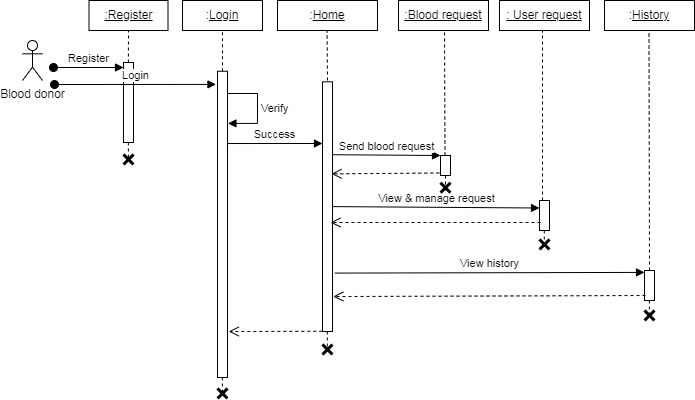

The diagram above was exported from draw.io. Its source (the exported page's mxGraphModel, read from the mxfile embedded in the PNG):
<mxGraphModel dx="1730" dy="465" grid="1" gridSize="10" guides="1" tooltips="1" connect="1" arrows="1" fold="1" page="1" pageScale="1" pageWidth="850" pageHeight="1100" math="0" shadow="0">
  <root>
    <mxCell id="0" />
    <mxCell id="1" parent="0" />
    <mxCell id="g84uE4WMRpKjd-kKHavS-1" value=":&lt;u&gt;Login&lt;/u&gt;" style="rounded=0;whiteSpace=wrap;html=1;" parent="1" vertex="1">
      <mxGeometry x="170" y="20" width="80" height="30" as="geometry" />
    </mxCell>
    <mxCell id="g84uE4WMRpKjd-kKHavS-2" value=":&lt;u&gt;Home&lt;/u&gt;" style="rounded=0;whiteSpace=wrap;html=1;" parent="1" vertex="1">
      <mxGeometry x="265" y="20" width="100" height="30" as="geometry" />
    </mxCell>
    <mxCell id="g84uE4WMRpKjd-kKHavS-3" value="&lt;u&gt;:Blood request&lt;/u&gt;" style="rounded=0;whiteSpace=wrap;html=1;" parent="1" vertex="1">
      <mxGeometry x="386" y="20" width="90" height="30" as="geometry" />
    </mxCell>
    <mxCell id="g84uE4WMRpKjd-kKHavS-4" value="&lt;u&gt;: User&amp;nbsp;request&lt;/u&gt;" style="rounded=0;whiteSpace=wrap;html=1;" parent="1" vertex="1">
      <mxGeometry x="487" y="20" width="90" height="30" as="geometry" />
    </mxCell>
    <mxCell id="g84uE4WMRpKjd-kKHavS-5" value="Blood donor" style="shape=umlActor;verticalLabelPosition=bottom;verticalAlign=top;html=1;outlineConnect=0;" parent="1" vertex="1">
      <mxGeometry x="10" y="60" width="20" height="40" as="geometry" />
    </mxCell>
    <mxCell id="g84uE4WMRpKjd-kKHavS-6" value="" style="rounded=0;whiteSpace=wrap;html=1;rotation=90;" parent="1" vertex="1">
      <mxGeometry x="56.88" y="238.87" width="306.25" height="10" as="geometry" />
    </mxCell>
    <mxCell id="g84uE4WMRpKjd-kKHavS-7" value="" style="endArrow=none;dashed=1;html=1;rounded=0;entryX=0.5;entryY=1;entryDx=0;entryDy=0;exitX=0;exitY=0.5;exitDx=0;exitDy=0;" parent="1" source="g84uE4WMRpKjd-kKHavS-6" target="g84uE4WMRpKjd-kKHavS-1" edge="1">
      <mxGeometry width="50" height="50" relative="1" as="geometry">
        <mxPoint x="20" y="470" as="sourcePoint" />
        <mxPoint x="140" y="60" as="targetPoint" />
      </mxGeometry>
    </mxCell>
    <mxCell id="g84uE4WMRpKjd-kKHavS-8" value="" style="rounded=0;whiteSpace=wrap;html=1;rotation=90;" parent="1" vertex="1">
      <mxGeometry x="190.15" y="221.16" width="249.69" height="10" as="geometry" />
    </mxCell>
    <mxCell id="g84uE4WMRpKjd-kKHavS-9" value="Success" style="html=1;verticalAlign=bottom;endArrow=block;curved=0;rounded=0;exitX=0.236;exitY=-0.013;exitDx=0;exitDy=0;exitPerimeter=0;" parent="1" source="g84uE4WMRpKjd-kKHavS-6" edge="1">
      <mxGeometry width="80" relative="1" as="geometry">
        <mxPoint x="220" y="160" as="sourcePoint" />
        <mxPoint x="310" y="163" as="targetPoint" />
      </mxGeometry>
    </mxCell>
    <mxCell id="g84uE4WMRpKjd-kKHavS-10" value="" style="rounded=0;whiteSpace=wrap;html=1;rotation=90;" parent="1" vertex="1">
      <mxGeometry x="423" y="180" width="20" height="10" as="geometry" />
    </mxCell>
    <mxCell id="g84uE4WMRpKjd-kKHavS-11" value="" style="endArrow=none;dashed=1;html=1;rounded=0;entryX=0.5;entryY=1;entryDx=0;entryDy=0;" parent="1" edge="1">
      <mxGeometry width="50" height="50" relative="1" as="geometry">
        <mxPoint x="315" y="100" as="sourcePoint" />
        <mxPoint x="314.58" y="50" as="targetPoint" />
      </mxGeometry>
    </mxCell>
    <mxCell id="g84uE4WMRpKjd-kKHavS-12" value="" style="endArrow=none;dashed=1;html=1;rounded=0;entryX=0.5;entryY=1;entryDx=0;entryDy=0;exitX=0;exitY=0.75;exitDx=0;exitDy=0;" parent="1" edge="1">
      <mxGeometry width="50" height="50" relative="1" as="geometry">
        <mxPoint x="432.5" y="175" as="sourcePoint" />
        <mxPoint x="432" y="50" as="targetPoint" />
      </mxGeometry>
    </mxCell>
    <mxCell id="g84uE4WMRpKjd-kKHavS-13" value="Send blood request" style="html=1;verticalAlign=bottom;endArrow=block;curved=0;rounded=0;entryX=0;entryY=1;entryDx=0;entryDy=0;exitX=0.292;exitY=-0.017;exitDx=0;exitDy=0;exitPerimeter=0;" parent="1" source="g84uE4WMRpKjd-kKHavS-8" target="g84uE4WMRpKjd-kKHavS-10" edge="1">
      <mxGeometry width="80" relative="1" as="geometry">
        <mxPoint x="320" y="178" as="sourcePoint" />
        <mxPoint x="420" y="177.59000000000003" as="targetPoint" />
      </mxGeometry>
    </mxCell>
    <mxCell id="g84uE4WMRpKjd-kKHavS-14" value="" style="html=1;verticalAlign=bottom;endArrow=open;dashed=1;endSize=8;curved=0;rounded=0;entryX=0.092;entryY=0.063;entryDx=0;entryDy=0;entryPerimeter=0;exitX=0.875;exitY=1.117;exitDx=0;exitDy=0;exitPerimeter=0;" parent="1" source="g84uE4WMRpKjd-kKHavS-10" edge="1">
      <mxGeometry relative="1" as="geometry">
        <mxPoint x="420" y="193" as="sourcePoint" />
        <mxPoint x="318.9999999999999" y="193.36" as="targetPoint" />
      </mxGeometry>
    </mxCell>
    <mxCell id="g84uE4WMRpKjd-kKHavS-15" value="" style="endArrow=none;dashed=1;html=1;rounded=0;entryX=0.5;entryY=1;entryDx=0;entryDy=0;" parent="1" edge="1">
      <mxGeometry width="50" height="50" relative="1" as="geometry">
        <mxPoint x="530" y="220" as="sourcePoint" />
        <mxPoint x="530" y="50" as="targetPoint" />
      </mxGeometry>
    </mxCell>
    <mxCell id="g84uE4WMRpKjd-kKHavS-16" value="" style="rounded=0;whiteSpace=wrap;html=1;rotation=90;" parent="1" vertex="1">
      <mxGeometry x="517" y="230" width="30" height="10" as="geometry" />
    </mxCell>
    <mxCell id="g84uE4WMRpKjd-kKHavS-17" value="View &amp;amp; manage request" style="html=1;verticalAlign=bottom;endArrow=block;curved=0;rounded=0;entryX=0.25;entryY=1;entryDx=0;entryDy=0;" parent="1" target="g84uE4WMRpKjd-kKHavS-16" edge="1">
      <mxGeometry width="80" relative="1" as="geometry">
        <mxPoint x="320" y="226.1" as="sourcePoint" />
        <mxPoint x="510" y="228" as="targetPoint" />
      </mxGeometry>
    </mxCell>
    <mxCell id="g84uE4WMRpKjd-kKHavS-18" value="" style="html=1;verticalAlign=bottom;endArrow=open;dashed=1;endSize=8;curved=0;rounded=0;" parent="1" edge="1">
      <mxGeometry relative="1" as="geometry">
        <mxPoint x="528" y="242" as="sourcePoint" />
        <mxPoint x="318" y="242" as="targetPoint" />
      </mxGeometry>
    </mxCell>
    <mxCell id="g84uE4WMRpKjd-kKHavS-20" value="" style="shape=umlDestroy;whiteSpace=wrap;html=1;strokeWidth=3;targetShapes=umlLifeline;" parent="1" vertex="1">
      <mxGeometry x="527" y="259" width="10" height="10" as="geometry" />
    </mxCell>
    <mxCell id="g84uE4WMRpKjd-kKHavS-21" value="" style="shape=umlDestroy;whiteSpace=wrap;html=1;strokeWidth=3;targetShapes=umlLifeline;" parent="1" vertex="1">
      <mxGeometry x="205" y="408" width="10" height="10" as="geometry" />
    </mxCell>
    <mxCell id="g84uE4WMRpKjd-kKHavS-22" value="" style="endArrow=none;dashed=1;html=1;rounded=0;entryX=1;entryY=0.5;entryDx=0;entryDy=0;" parent="1" edge="1">
      <mxGeometry width="50" height="50" relative="1" as="geometry">
        <mxPoint x="531.8" y="265" as="sourcePoint" />
        <mxPoint x="531.8" y="250" as="targetPoint" />
      </mxGeometry>
    </mxCell>
    <mxCell id="g84uE4WMRpKjd-kKHavS-23" value="" style="endArrow=none;dashed=1;html=1;rounded=0;entryX=1;entryY=0.5;entryDx=0;entryDy=0;" parent="1" edge="1">
      <mxGeometry width="50" height="50" relative="1" as="geometry">
        <mxPoint x="314.84" y="366" as="sourcePoint" />
        <mxPoint x="314.84" y="351" as="targetPoint" />
      </mxGeometry>
    </mxCell>
    <mxCell id="g84uE4WMRpKjd-kKHavS-24" value="" style="shape=umlDestroy;whiteSpace=wrap;html=1;strokeWidth=3;targetShapes=umlLifeline;" parent="1" vertex="1">
      <mxGeometry x="309.99" y="364" width="10" height="10" as="geometry" />
    </mxCell>
    <mxCell id="g84uE4WMRpKjd-kKHavS-25" value="" style="html=1;points=[[0,0,0,0,5],[0,1,0,0,-5],[1,0,0,0,5],[1,1,0,0,-5]];perimeter=orthogonalPerimeter;outlineConnect=0;targetShapes=umlLifeline;portConstraint=eastwest;newEdgeStyle={&quot;curved&quot;:0,&quot;rounded&quot;:0};" parent="1" vertex="1">
      <mxGeometry x="111" y="82" width="10" height="80" as="geometry" />
    </mxCell>
    <mxCell id="g84uE4WMRpKjd-kKHavS-26" value="Register" style="html=1;verticalAlign=bottom;startArrow=oval;endArrow=block;startSize=8;curved=0;rounded=0;entryX=0;entryY=0;entryDx=0;entryDy=5;" parent="1" target="g84uE4WMRpKjd-kKHavS-25" edge="1">
      <mxGeometry relative="1" as="geometry">
        <mxPoint x="41" y="87" as="sourcePoint" />
      </mxGeometry>
    </mxCell>
    <mxCell id="g84uE4WMRpKjd-kKHavS-27" value="&lt;u&gt;:Register&lt;/u&gt;" style="rounded=0;whiteSpace=wrap;html=1;" parent="1" vertex="1">
      <mxGeometry x="76.5" y="20" width="79" height="30" as="geometry" />
    </mxCell>
    <mxCell id="g84uE4WMRpKjd-kKHavS-28" value="" style="endArrow=none;dashed=1;html=1;rounded=0;entryX=0.5;entryY=1;entryDx=0;entryDy=0;" parent="1" target="g84uE4WMRpKjd-kKHavS-27" edge="1">
      <mxGeometry width="50" height="50" relative="1" as="geometry">
        <mxPoint x="115.87" y="82" as="sourcePoint" />
        <mxPoint x="115.87" y="52" as="targetPoint" />
      </mxGeometry>
    </mxCell>
    <mxCell id="g84uE4WMRpKjd-kKHavS-29" value="Verify" style="html=1;align=left;spacingLeft=2;endArrow=block;rounded=0;edgeStyle=orthogonalEdgeStyle;curved=0;rounded=0;entryX=0.087;entryY=-0.042;entryDx=0;entryDy=0;entryPerimeter=0;" parent="1" edge="1">
      <mxGeometry relative="1" as="geometry">
        <mxPoint x="214.99" y="113" as="sourcePoint" />
        <Array as="points">
          <mxPoint x="245" y="113" />
          <mxPoint x="245" y="143" />
        </Array>
        <mxPoint x="215.42000000000002" y="142.89749999999992" as="targetPoint" />
      </mxGeometry>
    </mxCell>
    <mxCell id="g84uE4WMRpKjd-kKHavS-30" value="" style="endArrow=none;dashed=1;html=1;rounded=0;entryX=1;entryY=0.5;entryDx=0;entryDy=0;" parent="1" target="g84uE4WMRpKjd-kKHavS-10" edge="1">
      <mxGeometry width="50" height="50" relative="1" as="geometry">
        <mxPoint x="433" y="210" as="sourcePoint" />
        <mxPoint x="439" y="206" as="targetPoint" />
      </mxGeometry>
    </mxCell>
    <mxCell id="g84uE4WMRpKjd-kKHavS-32" value="" style="endArrow=none;dashed=1;html=1;rounded=0;entryX=1;entryY=0.5;entryDx=0;entryDy=0;" parent="1" edge="1">
      <mxGeometry width="50" height="50" relative="1" as="geometry">
        <mxPoint x="209.89999999999998" y="412" as="sourcePoint" />
        <mxPoint x="209.89999999999998" y="397" as="targetPoint" />
      </mxGeometry>
    </mxCell>
    <mxCell id="g84uE4WMRpKjd-kKHavS-33" value="" style="endArrow=none;dashed=1;html=1;rounded=0;entryX=1;entryY=0.5;entryDx=0;entryDy=0;" parent="1" edge="1">
      <mxGeometry width="50" height="50" relative="1" as="geometry">
        <mxPoint x="115.87999999999998" y="177" as="sourcePoint" />
        <mxPoint x="115.87999999999998" y="162" as="targetPoint" />
      </mxGeometry>
    </mxCell>
    <mxCell id="g84uE4WMRpKjd-kKHavS-34" value="" style="shape=umlDestroy;whiteSpace=wrap;html=1;strokeWidth=3;targetShapes=umlLifeline;" parent="1" vertex="1">
      <mxGeometry x="111" y="174" width="10" height="10" as="geometry" />
    </mxCell>
    <mxCell id="g84uE4WMRpKjd-kKHavS-35" value="Login" style="html=1;verticalAlign=bottom;startArrow=oval;startFill=1;endArrow=block;startSize=8;curved=0;rounded=0;entryX=0.043;entryY=1.156;entryDx=0;entryDy=0;entryPerimeter=0;" parent="1" target="g84uE4WMRpKjd-kKHavS-6" edge="1">
      <mxGeometry width="60" relative="1" as="geometry">
        <mxPoint x="42" y="104" as="sourcePoint" />
        <mxPoint x="102" y="104" as="targetPoint" />
      </mxGeometry>
    </mxCell>
    <mxCell id="g84uE4WMRpKjd-kKHavS-36" value="" style="html=1;verticalAlign=bottom;endArrow=open;dashed=1;endSize=8;curved=0;rounded=0;exitX=0.955;exitY=1.017;exitDx=0;exitDy=0;exitPerimeter=0;entryX=0.814;entryY=-0.121;entryDx=0;entryDy=0;entryPerimeter=0;" parent="1" edge="1">
      <mxGeometry relative="1" as="geometry">
        <mxPoint x="309.82499999999993" y="350.76895" as="sourcePoint" />
        <mxPoint x="216.21499999999992" y="351.0324999999999" as="targetPoint" />
      </mxGeometry>
    </mxCell>
    <mxCell id="qCLay1snf3j8-hmxZ2tf-1" value="" style="shape=umlDestroy;whiteSpace=wrap;html=1;strokeWidth=3;targetShapes=umlLifeline;" parent="1" vertex="1">
      <mxGeometry x="428" y="202.16" width="10" height="10" as="geometry" />
    </mxCell>
    <mxCell id="5Fk6TUku4RpzQIX-Z_yg-1" value=":&lt;u&gt;History&lt;/u&gt;" style="rounded=0;whiteSpace=wrap;html=1;" parent="1" vertex="1">
      <mxGeometry x="592" y="20" width="90" height="30" as="geometry" />
    </mxCell>
    <mxCell id="5Fk6TUku4RpzQIX-Z_yg-2" value="" style="endArrow=none;dashed=1;html=1;rounded=0;entryX=0.5;entryY=1;entryDx=0;entryDy=0;" parent="1" edge="1">
      <mxGeometry width="50" height="50" relative="1" as="geometry">
        <mxPoint x="637" y="290" as="sourcePoint" />
        <mxPoint x="636.5" y="51.16" as="targetPoint" />
      </mxGeometry>
    </mxCell>
    <mxCell id="5Fk6TUku4RpzQIX-Z_yg-3" value="" style="rounded=0;whiteSpace=wrap;html=1;rotation=90;" parent="1" vertex="1">
      <mxGeometry x="622" y="300" width="30" height="10" as="geometry" />
    </mxCell>
    <mxCell id="5Fk6TUku4RpzQIX-Z_yg-4" value="View history" style="html=1;verticalAlign=bottom;endArrow=block;curved=0;rounded=0;entryX=0.25;entryY=1;entryDx=0;entryDy=0;exitX=0.766;exitY=-0.234;exitDx=0;exitDy=0;exitPerimeter=0;" parent="1" source="g84uE4WMRpKjd-kKHavS-8" edge="1">
      <mxGeometry width="80" relative="1" as="geometry">
        <mxPoint x="425" y="290" as="sourcePoint" />
        <mxPoint x="632" y="291.9" as="targetPoint" />
      </mxGeometry>
    </mxCell>
    <mxCell id="5Fk6TUku4RpzQIX-Z_yg-5" value="" style="html=1;verticalAlign=bottom;endArrow=open;dashed=1;endSize=8;curved=0;rounded=0;entryX=0.86;entryY=-0.08;entryDx=0;entryDy=0;entryPerimeter=0;" parent="1" target="g84uE4WMRpKjd-kKHavS-8" edge="1">
      <mxGeometry relative="1" as="geometry">
        <mxPoint x="633" y="315" as="sourcePoint" />
        <mxPoint x="423" y="315" as="targetPoint" />
      </mxGeometry>
    </mxCell>
    <mxCell id="5Fk6TUku4RpzQIX-Z_yg-6" value="" style="endArrow=none;dashed=1;html=1;rounded=0;entryX=1;entryY=0.5;entryDx=0;entryDy=0;" parent="1" edge="1">
      <mxGeometry width="50" height="50" relative="1" as="geometry">
        <mxPoint x="636.8699999999999" y="335" as="sourcePoint" />
        <mxPoint x="636.8699999999999" y="320" as="targetPoint" />
      </mxGeometry>
    </mxCell>
    <mxCell id="5Fk6TUku4RpzQIX-Z_yg-7" value="" style="shape=umlDestroy;whiteSpace=wrap;html=1;strokeWidth=3;targetShapes=umlLifeline;" parent="1" vertex="1">
      <mxGeometry x="632" y="330" width="10" height="10" as="geometry" />
    </mxCell>
  </root>
</mxGraphModel>